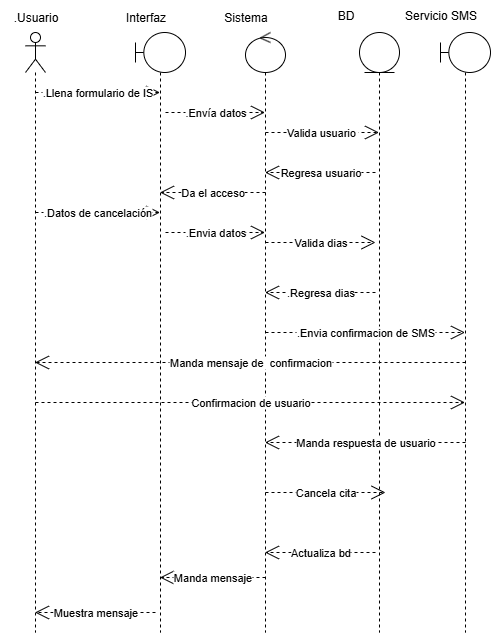

The diagram above was exported from draw.io. Its source (the exported page's mxGraphModel, read from the mxfile embedded in the PNG):
<mxGraphModel dx="732" dy="467" grid="1" gridSize="10" guides="1" tooltips="1" connect="1" arrows="1" fold="1" page="1" pageScale="1" pageWidth="827" pageHeight="1169" math="0" shadow="0">
  <root>
    <mxCell id="0" />
    <mxCell id="1" parent="0" />
    <mxCell id="FpPEcUnFj11ue1XLGGu0-1" value="" style="shape=umlLifeline;perimeter=lifelinePerimeter;whiteSpace=wrap;html=1;container=1;dropTarget=0;collapsible=0;recursiveResize=0;outlineConnect=0;portConstraint=eastwest;newEdgeStyle={&quot;curved&quot;:0,&quot;rounded&quot;:0};participant=umlActor;" vertex="1" parent="1">
      <mxGeometry x="80" y="40" width="20" height="600" as="geometry" />
    </mxCell>
    <mxCell id="FpPEcUnFj11ue1XLGGu0-2" value="" style="shape=umlLifeline;perimeter=lifelinePerimeter;whiteSpace=wrap;html=1;container=1;dropTarget=0;collapsible=0;recursiveResize=0;outlineConnect=0;portConstraint=eastwest;newEdgeStyle={&quot;curved&quot;:0,&quot;rounded&quot;:0};participant=umlBoundary;size=40;" vertex="1" parent="1">
      <mxGeometry x="190" y="40" width="50" height="600" as="geometry" />
    </mxCell>
    <mxCell id="FpPEcUnFj11ue1XLGGu0-3" value="" style="shape=umlLifeline;perimeter=lifelinePerimeter;whiteSpace=wrap;html=1;container=1;dropTarget=0;collapsible=0;recursiveResize=0;outlineConnect=0;portConstraint=eastwest;newEdgeStyle={&quot;curved&quot;:0,&quot;rounded&quot;:0};participant=umlControl;" vertex="1" parent="1">
      <mxGeometry x="300" y="40" width="40" height="600" as="geometry" />
    </mxCell>
    <mxCell id="FpPEcUnFj11ue1XLGGu0-4" value="" style="shape=umlLifeline;perimeter=lifelinePerimeter;whiteSpace=wrap;html=1;container=1;dropTarget=0;collapsible=0;recursiveResize=0;outlineConnect=0;portConstraint=eastwest;newEdgeStyle={&quot;curved&quot;:0,&quot;rounded&quot;:0};participant=umlEntity;" vertex="1" parent="1">
      <mxGeometry x="414" y="40" width="40" height="600" as="geometry" />
    </mxCell>
    <mxCell id="FpPEcUnFj11ue1XLGGu0-5" value="" style="shape=umlLifeline;perimeter=lifelinePerimeter;whiteSpace=wrap;html=1;container=1;dropTarget=0;collapsible=0;recursiveResize=0;outlineConnect=0;portConstraint=eastwest;newEdgeStyle={&quot;curved&quot;:0,&quot;rounded&quot;:0};participant=umlBoundary;" vertex="1" parent="1">
      <mxGeometry x="495" y="40" width="50" height="600" as="geometry" />
    </mxCell>
    <mxCell id="FpPEcUnFj11ue1XLGGu0-6" value="&lt;font style=&quot;vertical-align: inherit;&quot;&gt;&lt;font style=&quot;vertical-align: inherit;&quot;&gt;.Usuario&lt;/font&gt;&lt;/font&gt;" style="text;html=1;align=center;verticalAlign=middle;resizable=0;points=[];autosize=1;strokeColor=none;fillColor=none;" vertex="1" parent="1">
      <mxGeometry x="55" y="10" width="70" height="30" as="geometry" />
    </mxCell>
    <mxCell id="FpPEcUnFj11ue1XLGGu0-7" value="&lt;font style=&quot;vertical-align: inherit;&quot;&gt;&lt;font style=&quot;vertical-align: inherit;&quot;&gt;Interfaz&lt;/font&gt;&lt;/font&gt;" style="text;html=1;align=center;verticalAlign=middle;resizable=0;points=[];autosize=1;strokeColor=none;fillColor=none;" vertex="1" parent="1">
      <mxGeometry x="170" y="10" width="60" height="30" as="geometry" />
    </mxCell>
    <mxCell id="FpPEcUnFj11ue1XLGGu0-8" value="&lt;font style=&quot;vertical-align: inherit;&quot;&gt;&lt;font style=&quot;vertical-align: inherit;&quot;&gt;Sistema&lt;/font&gt;&lt;/font&gt;" style="text;html=1;align=center;verticalAlign=middle;resizable=0;points=[];autosize=1;strokeColor=none;fillColor=none;" vertex="1" parent="1">
      <mxGeometry x="265" y="10" width="70" height="30" as="geometry" />
    </mxCell>
    <mxCell id="FpPEcUnFj11ue1XLGGu0-9" value="&lt;font style=&quot;vertical-align: inherit;&quot;&gt;&lt;font style=&quot;vertical-align: inherit;&quot;&gt;BD&lt;/font&gt;&lt;/font&gt;" style="text;html=1;align=center;verticalAlign=middle;resizable=0;points=[];autosize=1;strokeColor=none;fillColor=none;" vertex="1" parent="1">
      <mxGeometry x="380" y="8" width="40" height="30" as="geometry" />
    </mxCell>
    <mxCell id="FpPEcUnFj11ue1XLGGu0-10" value="&lt;font style=&quot;vertical-align: inherit;&quot;&gt;&lt;font style=&quot;vertical-align: inherit;&quot;&gt;Servicio SMS&lt;/font&gt;&lt;/font&gt;" style="text;html=1;align=center;verticalAlign=middle;resizable=0;points=[];autosize=1;strokeColor=none;fillColor=none;" vertex="1" parent="1">
      <mxGeometry x="445" y="8" width="100" height="30" as="geometry" />
    </mxCell>
    <mxCell id="FpPEcUnFj11ue1XLGGu0-11" value="&lt;font style=&quot;vertical-align: inherit;&quot;&gt;&lt;font style=&quot;vertical-align: inherit;&quot;&gt;.Llena formulario de IS&lt;/font&gt;&lt;/font&gt;" style="endArrow=open;endSize=12;dashed=1;html=1;rounded=0;" edge="1" parent="1" target="FpPEcUnFj11ue1XLGGu0-2">
      <mxGeometry x="-0.004" width="160" relative="1" as="geometry">
        <mxPoint x="90" y="100" as="sourcePoint" />
        <mxPoint x="190" y="100" as="targetPoint" />
        <mxPoint as="offset" />
      </mxGeometry>
    </mxCell>
    <mxCell id="FpPEcUnFj11ue1XLGGu0-12" value="&lt;font style=&quot;vertical-align: inherit;&quot;&gt;&lt;font style=&quot;vertical-align: inherit;&quot;&gt;.Envía datos&lt;/font&gt;&lt;/font&gt;" style="endArrow=open;endSize=12;dashed=1;html=1;rounded=0;" edge="1" parent="1" target="FpPEcUnFj11ue1XLGGu0-3">
      <mxGeometry width="160" relative="1" as="geometry">
        <mxPoint x="220" y="120" as="sourcePoint" />
        <mxPoint x="380" y="120" as="targetPoint" />
      </mxGeometry>
    </mxCell>
    <mxCell id="FpPEcUnFj11ue1XLGGu0-13" value="&lt;font style=&quot;vertical-align: inherit;&quot;&gt;&lt;font style=&quot;vertical-align: inherit;&quot;&gt;&lt;font style=&quot;vertical-align: inherit;&quot;&gt;&lt;font style=&quot;vertical-align: inherit;&quot;&gt;Valida usuario&amp;nbsp;&lt;/font&gt;&lt;/font&gt;&lt;/font&gt;&lt;/font&gt;" style="endArrow=open;endSize=12;dashed=1;html=1;rounded=0;" edge="1" parent="1" target="FpPEcUnFj11ue1XLGGu0-4">
      <mxGeometry width="160" relative="1" as="geometry">
        <mxPoint x="320" y="140" as="sourcePoint" />
        <mxPoint x="400" y="140" as="targetPoint" />
      </mxGeometry>
    </mxCell>
    <mxCell id="FpPEcUnFj11ue1XLGGu0-18" value="&lt;font style=&quot;vertical-align: inherit;&quot;&gt;&lt;font style=&quot;vertical-align: inherit;&quot;&gt;&lt;font style=&quot;vertical-align: inherit;&quot;&gt;&lt;font style=&quot;vertical-align: inherit;&quot;&gt;.Datos de cancelación&lt;/font&gt;&lt;/font&gt;&lt;/font&gt;&lt;/font&gt;" style="endArrow=open;endSize=12;dashed=1;html=1;rounded=0;" edge="1" parent="1" target="FpPEcUnFj11ue1XLGGu0-2">
      <mxGeometry width="160" relative="1" as="geometry">
        <mxPoint x="90" y="220" as="sourcePoint" />
        <mxPoint x="250" y="220" as="targetPoint" />
      </mxGeometry>
    </mxCell>
    <mxCell id="FpPEcUnFj11ue1XLGGu0-20" value="&lt;font style=&quot;vertical-align: inherit;&quot;&gt;&lt;font style=&quot;vertical-align: inherit;&quot;&gt;.Envia datos&lt;/font&gt;&lt;/font&gt;" style="endArrow=open;endSize=12;dashed=1;html=1;rounded=0;" edge="1" parent="1" target="FpPEcUnFj11ue1XLGGu0-3">
      <mxGeometry width="160" relative="1" as="geometry">
        <mxPoint x="220" y="240" as="sourcePoint" />
        <mxPoint x="300" y="240" as="targetPoint" />
      </mxGeometry>
    </mxCell>
    <mxCell id="FpPEcUnFj11ue1XLGGu0-21" value="&lt;font style=&quot;vertical-align: inherit;&quot;&gt;&lt;font style=&quot;vertical-align: inherit;&quot;&gt;Valida dias&lt;/font&gt;&lt;/font&gt;" style="endArrow=open;endSize=12;dashed=1;html=1;rounded=0;" edge="1" parent="1">
      <mxGeometry width="160" relative="1" as="geometry">
        <mxPoint x="320" y="250" as="sourcePoint" />
        <mxPoint x="430" y="250" as="targetPoint" />
      </mxGeometry>
    </mxCell>
    <mxCell id="FpPEcUnFj11ue1XLGGu0-22" value="&lt;font style=&quot;vertical-align: inherit;&quot;&gt;&lt;font style=&quot;vertical-align: inherit;&quot;&gt;.Regresa dias&lt;/font&gt;&lt;/font&gt;" style="endArrow=open;endSize=12;dashed=1;html=1;rounded=0;" edge="1" parent="1" target="FpPEcUnFj11ue1XLGGu0-3">
      <mxGeometry width="160" relative="1" as="geometry">
        <mxPoint x="430" y="300" as="sourcePoint" />
        <mxPoint x="590" y="300" as="targetPoint" />
      </mxGeometry>
    </mxCell>
    <mxCell id="FpPEcUnFj11ue1XLGGu0-23" value="&lt;font style=&quot;vertical-align: inherit;&quot;&gt;&lt;font style=&quot;vertical-align: inherit;&quot;&gt;.Envia confirmacion de SMS&lt;/font&gt;&lt;/font&gt;" style="endArrow=open;endSize=12;dashed=1;html=1;rounded=0;" edge="1" parent="1" target="FpPEcUnFj11ue1XLGGu0-5">
      <mxGeometry width="160" relative="1" as="geometry">
        <mxPoint x="320" y="340" as="sourcePoint" />
        <mxPoint x="460" y="339" as="targetPoint" />
      </mxGeometry>
    </mxCell>
    <mxCell id="FpPEcUnFj11ue1XLGGu0-27" value="Manda mensaje de&amp;nbsp; confirmacion" style="endArrow=open;endSize=12;dashed=1;html=1;rounded=0;" edge="1" parent="1" target="FpPEcUnFj11ue1XLGGu0-1">
      <mxGeometry width="160" relative="1" as="geometry">
        <mxPoint x="520" y="370" as="sourcePoint" />
        <mxPoint x="680" y="370" as="targetPoint" />
      </mxGeometry>
    </mxCell>
    <mxCell id="FpPEcUnFj11ue1XLGGu0-28" value="Regresa usuario" style="endArrow=open;endSize=12;dashed=1;html=1;rounded=0;" edge="1" parent="1" target="FpPEcUnFj11ue1XLGGu0-3">
      <mxGeometry width="160" relative="1" as="geometry">
        <mxPoint x="430" y="180" as="sourcePoint" />
        <mxPoint x="590" y="180" as="targetPoint" />
      </mxGeometry>
    </mxCell>
    <mxCell id="FpPEcUnFj11ue1XLGGu0-29" value="Da el acceso" style="endArrow=open;endSize=12;dashed=1;html=1;rounded=0;" edge="1" parent="1" target="FpPEcUnFj11ue1XLGGu0-2">
      <mxGeometry width="160" relative="1" as="geometry">
        <mxPoint x="320" y="200" as="sourcePoint" />
        <mxPoint x="480" y="200" as="targetPoint" />
      </mxGeometry>
    </mxCell>
    <mxCell id="FpPEcUnFj11ue1XLGGu0-30" value="Confirmacion de usuario" style="endArrow=open;endSize=12;dashed=1;html=1;rounded=0;" edge="1" parent="1" target="FpPEcUnFj11ue1XLGGu0-5">
      <mxGeometry width="160" relative="1" as="geometry">
        <mxPoint x="90" y="410" as="sourcePoint" />
        <mxPoint x="250" y="410" as="targetPoint" />
      </mxGeometry>
    </mxCell>
    <mxCell id="FpPEcUnFj11ue1XLGGu0-31" value="Manda respuesta de usuario" style="endArrow=open;endSize=12;dashed=1;html=1;rounded=0;" edge="1" parent="1" target="FpPEcUnFj11ue1XLGGu0-3">
      <mxGeometry width="160" relative="1" as="geometry">
        <mxPoint x="520" y="450" as="sourcePoint" />
        <mxPoint x="680" y="450" as="targetPoint" />
      </mxGeometry>
    </mxCell>
    <mxCell id="FpPEcUnFj11ue1XLGGu0-32" value="Cancela cita" style="endArrow=open;endSize=12;dashed=1;html=1;rounded=0;" edge="1" parent="1">
      <mxGeometry width="160" relative="1" as="geometry">
        <mxPoint x="320" y="500" as="sourcePoint" />
        <mxPoint x="440" y="500" as="targetPoint" />
      </mxGeometry>
    </mxCell>
    <mxCell id="FpPEcUnFj11ue1XLGGu0-33" value="Actualiza bd" style="endArrow=open;endSize=12;dashed=1;html=1;rounded=0;" edge="1" parent="1" target="FpPEcUnFj11ue1XLGGu0-3">
      <mxGeometry width="160" relative="1" as="geometry">
        <mxPoint x="430" y="560" as="sourcePoint" />
        <mxPoint x="590" y="560" as="targetPoint" />
      </mxGeometry>
    </mxCell>
    <mxCell id="FpPEcUnFj11ue1XLGGu0-35" value="Manda mensaje" style="endArrow=open;endSize=12;dashed=1;html=1;rounded=0;" edge="1" parent="1" target="FpPEcUnFj11ue1XLGGu0-2">
      <mxGeometry width="160" relative="1" as="geometry">
        <mxPoint x="320" y="585" as="sourcePoint" />
        <mxPoint x="480" y="585" as="targetPoint" />
      </mxGeometry>
    </mxCell>
    <mxCell id="FpPEcUnFj11ue1XLGGu0-37" value="Muestra mensaje" style="endArrow=open;endSize=12;dashed=1;html=1;rounded=0;" edge="1" parent="1" target="FpPEcUnFj11ue1XLGGu0-1">
      <mxGeometry width="160" relative="1" as="geometry">
        <mxPoint x="210" y="620" as="sourcePoint" />
        <mxPoint x="370" y="620" as="targetPoint" />
      </mxGeometry>
    </mxCell>
  </root>
</mxGraphModel>